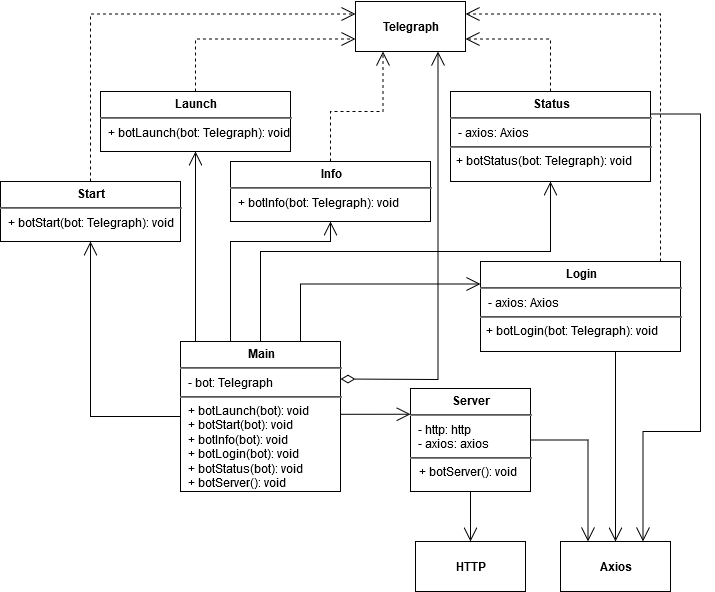

The diagram above was exported from draw.io. Its source (the exported page's mxGraphModel, read from the mxfile embedded in the PNG):
<mxGraphModel dx="1422" dy="769" grid="1" gridSize="10" guides="1" tooltips="1" connect="1" arrows="1" fold="1" page="1" pageScale="1" pageWidth="1169" pageHeight="827" math="0" shadow="0">
  <root>
    <mxCell id="WIyWlLk6GJQsqaUBKTNV-0" />
    <mxCell id="WIyWlLk6GJQsqaUBKTNV-1" parent="WIyWlLk6GJQsqaUBKTNV-0" />
    <mxCell id="WVZU01UppIzS8VWPZNsi-44" value="&lt;p style=&quot;margin: 0px ; margin-top: 6px ; text-align: center&quot;&gt;&lt;b&gt;Main&lt;/b&gt;&lt;/p&gt;&lt;hr&gt;&lt;p style=&quot;margin: 0px ; margin-left: 8px&quot;&gt;- bot: Telegraph&lt;/p&gt;&lt;hr&gt;&lt;p style=&quot;margin: 0px ; margin-left: 8px&quot;&gt;&lt;span&gt;+ botLaunch(bot): void&lt;br&gt;&lt;/span&gt;&lt;/p&gt;&lt;p style=&quot;margin: 0px ; margin-left: 8px&quot;&gt;+ botStart(bot): void&lt;br&gt;&lt;/p&gt;&lt;p style=&quot;margin: 0px ; margin-left: 8px&quot;&gt;+ botInfo(bot): void&lt;br&gt;&lt;/p&gt;&lt;p style=&quot;margin: 0px ; margin-left: 8px&quot;&gt;+ botLogin(bot): void&lt;br&gt;&lt;/p&gt;&lt;p style=&quot;margin: 0px ; margin-left: 8px&quot;&gt;+ botStatus(bot): void&lt;br&gt;&lt;/p&gt;&lt;p style=&quot;margin: 0px ; margin-left: 8px&quot;&gt;+ botServer(): void&lt;br&gt;&lt;br&gt;&lt;/p&gt;" style="align=left;overflow=fill;html=1;dropTarget=0;fillColor=#ffffff;gradientColor=#ffffff;" parent="WIyWlLk6GJQsqaUBKTNV-1" vertex="1">
      <mxGeometry x="350" y="370" width="160" height="150" as="geometry" />
    </mxCell>
    <mxCell id="r2HPI_iKmVuBzokxcUdh-0" value="&lt;p style=&quot;margin: 0px ; margin-top: 6px ; text-align: center&quot;&gt;&lt;b&gt;Server&lt;/b&gt;&lt;/p&gt;&lt;hr&gt;&lt;p style=&quot;margin: 0px ; margin-left: 8px&quot;&gt;- http: http&lt;br&gt;- axios: axios&lt;/p&gt;&lt;hr&gt;&amp;nbsp; &amp;nbsp;+ botServer(): void" style="align=left;overflow=fill;html=1;dropTarget=0;" parent="WIyWlLk6GJQsqaUBKTNV-1" vertex="1">
      <mxGeometry x="580" y="417" width="120" height="103" as="geometry" />
    </mxCell>
    <mxCell id="ucclebxxik3eXEhuK2wx-0" value="&lt;p style=&quot;margin: 0px ; margin-top: 6px ; text-align: center&quot;&gt;&lt;b&gt;Status&lt;/b&gt;&lt;/p&gt;&lt;hr&gt;&lt;p style=&quot;margin: 0px ; margin-left: 8px&quot;&gt;- axios: Axios&lt;/p&gt;&lt;hr&gt;&amp;nbsp; + botStatus(bot: Telegraph): void&lt;br&gt;&lt;p style=&quot;margin: 0px ; margin-left: 8px&quot;&gt;&lt;br&gt;&lt;/p&gt;" style="align=left;overflow=fill;html=1;dropTarget=0;" parent="WIyWlLk6GJQsqaUBKTNV-1" vertex="1">
      <mxGeometry x="620" y="120" width="200" height="90" as="geometry" />
    </mxCell>
    <mxCell id="ucclebxxik3eXEhuK2wx-3" value="&lt;p style=&quot;margin: 0px ; margin-top: 6px ; text-align: center&quot;&gt;&lt;b&gt;Login&lt;/b&gt;&lt;/p&gt;&lt;hr&gt;&lt;p style=&quot;margin: 0px ; margin-left: 8px&quot;&gt;- axios: Axios&lt;/p&gt;&lt;hr&gt;&amp;nbsp; + botLogin(bot: Telegraph): void&lt;br&gt;&lt;p style=&quot;margin: 0px ; margin-left: 8px&quot;&gt;&lt;br&gt;&lt;/p&gt;" style="align=left;overflow=fill;html=1;dropTarget=0;" parent="WIyWlLk6GJQsqaUBKTNV-1" vertex="1">
      <mxGeometry x="650" y="290" width="200" height="90" as="geometry" />
    </mxCell>
    <mxCell id="ucclebxxik3eXEhuK2wx-6" value="&lt;p style=&quot;margin: 0px ; margin-top: 6px ; text-align: center&quot;&gt;&lt;b&gt;Start&lt;/b&gt;&lt;/p&gt;&lt;hr&gt;&lt;p style=&quot;margin: 0px ; margin-left: 8px&quot;&gt;+ botStart(bot: Telegraph): void&lt;br&gt;&lt;/p&gt;" style="align=left;overflow=fill;html=1;dropTarget=0;" parent="WIyWlLk6GJQsqaUBKTNV-1" vertex="1">
      <mxGeometry x="170" y="210" width="180" height="60" as="geometry" />
    </mxCell>
    <mxCell id="ucclebxxik3eXEhuK2wx-8" value="&lt;p style=&quot;margin: 0px ; margin-top: 6px ; text-align: center&quot;&gt;&lt;b&gt;Info&lt;/b&gt;&lt;/p&gt;&lt;hr&gt;&lt;p style=&quot;margin: 0px ; margin-left: 8px&quot;&gt;+ botInfo(bot: Telegraph): void&lt;br&gt;&lt;/p&gt;" style="align=left;overflow=fill;html=1;dropTarget=0;" parent="WIyWlLk6GJQsqaUBKTNV-1" vertex="1">
      <mxGeometry x="400" y="190" width="200" height="60" as="geometry" />
    </mxCell>
    <mxCell id="ucclebxxik3eXEhuK2wx-13" value="&lt;p style=&quot;margin: 0px ; margin-top: 6px ; text-align: center&quot;&gt;&lt;b&gt;Launch&lt;/b&gt;&lt;/p&gt;&lt;hr&gt;&lt;p style=&quot;margin: 0px ; margin-left: 8px&quot;&gt;+ botLaunch(bot: Telegraph): void&lt;br&gt;&lt;/p&gt;" style="align=left;overflow=fill;html=1;dropTarget=0;" parent="WIyWlLk6GJQsqaUBKTNV-1" vertex="1">
      <mxGeometry x="270" y="120" width="190" height="60" as="geometry" />
    </mxCell>
    <mxCell id="qha7MSntBxXuFpzai-0G-1" value="&lt;b&gt;Telegraph&lt;/b&gt;" style="html=1;" parent="WIyWlLk6GJQsqaUBKTNV-1" vertex="1">
      <mxGeometry x="525" y="30" width="110" height="50" as="geometry" />
    </mxCell>
    <mxCell id="qha7MSntBxXuFpzai-0G-2" value="&lt;b&gt;HTTP&lt;/b&gt;" style="html=1;" parent="WIyWlLk6GJQsqaUBKTNV-1" vertex="1">
      <mxGeometry x="585" y="570" width="110" height="50" as="geometry" />
    </mxCell>
    <mxCell id="qha7MSntBxXuFpzai-0G-3" value="&lt;b&gt;Axios&lt;/b&gt;" style="html=1;" parent="WIyWlLk6GJQsqaUBKTNV-1" vertex="1">
      <mxGeometry x="730" y="570" width="110" height="50" as="geometry" />
    </mxCell>
    <mxCell id="qha7MSntBxXuFpzai-0G-5" value="Use" style="endArrow=open;endSize=12;dashed=1;html=1;edgeStyle=orthogonalEdgeStyle;rounded=0;noLabel=1;fontColor=none;entryX=0.25;entryY=1;entryDx=0;entryDy=0;exitX=0.5;exitY=0;exitDx=0;exitDy=0;" parent="WIyWlLk6GJQsqaUBKTNV-1" source="ucclebxxik3eXEhuK2wx-8" target="qha7MSntBxXuFpzai-0G-1" edge="1">
      <mxGeometry width="160" relative="1" as="geometry">
        <mxPoint x="440" y="330" as="sourcePoint" />
        <mxPoint x="600" y="330" as="targetPoint" />
        <Array as="points">
          <mxPoint x="500" y="140" />
          <mxPoint x="553" y="140" />
        </Array>
      </mxGeometry>
    </mxCell>
    <mxCell id="qha7MSntBxXuFpzai-0G-6" value="Use" style="endArrow=open;endSize=12;dashed=1;html=1;edgeStyle=orthogonalEdgeStyle;rounded=0;noLabel=1;fontColor=none;entryX=1;entryY=0.75;entryDx=0;entryDy=0;exitX=0.5;exitY=0;exitDx=0;exitDy=0;" parent="WIyWlLk6GJQsqaUBKTNV-1" source="ucclebxxik3eXEhuK2wx-0" target="qha7MSntBxXuFpzai-0G-1" edge="1">
      <mxGeometry width="160" relative="1" as="geometry">
        <mxPoint x="450" y="340" as="sourcePoint" />
        <mxPoint x="610" y="340" as="targetPoint" />
      </mxGeometry>
    </mxCell>
    <mxCell id="qha7MSntBxXuFpzai-0G-7" value="Use" style="endArrow=open;endSize=12;dashed=1;html=1;edgeStyle=orthogonalEdgeStyle;rounded=0;noLabel=1;fontColor=none;entryX=1;entryY=0.25;entryDx=0;entryDy=0;" parent="WIyWlLk6GJQsqaUBKTNV-1" target="qha7MSntBxXuFpzai-0G-1" edge="1" source="ucclebxxik3eXEhuK2wx-3">
      <mxGeometry width="160" relative="1" as="geometry">
        <mxPoint x="830" y="290" as="sourcePoint" />
        <mxPoint x="620" y="350" as="targetPoint" />
        <Array as="points">
          <mxPoint x="830" y="43" />
        </Array>
      </mxGeometry>
    </mxCell>
    <mxCell id="qha7MSntBxXuFpzai-0G-8" value="Use" style="endArrow=open;endSize=12;dashed=1;html=1;edgeStyle=orthogonalEdgeStyle;rounded=0;noLabel=1;fontColor=none;entryX=0;entryY=0.75;entryDx=0;entryDy=0;exitX=0.5;exitY=0;exitDx=0;exitDy=0;" parent="WIyWlLk6GJQsqaUBKTNV-1" source="ucclebxxik3eXEhuK2wx-13" target="qha7MSntBxXuFpzai-0G-1" edge="1">
      <mxGeometry width="160" relative="1" as="geometry">
        <mxPoint x="470" y="360" as="sourcePoint" />
        <mxPoint x="630" y="360" as="targetPoint" />
      </mxGeometry>
    </mxCell>
    <mxCell id="qha7MSntBxXuFpzai-0G-9" value="Use" style="endArrow=open;endSize=12;dashed=1;html=1;edgeStyle=orthogonalEdgeStyle;rounded=0;noLabel=1;fontColor=none;entryX=0;entryY=0.25;entryDx=0;entryDy=0;exitX=0.5;exitY=0;exitDx=0;exitDy=0;" parent="WIyWlLk6GJQsqaUBKTNV-1" source="ucclebxxik3eXEhuK2wx-6" target="qha7MSntBxXuFpzai-0G-1" edge="1">
      <mxGeometry width="160" relative="1" as="geometry">
        <mxPoint x="480" y="370" as="sourcePoint" />
        <mxPoint x="640" y="370" as="targetPoint" />
      </mxGeometry>
    </mxCell>
    <mxCell id="qha7MSntBxXuFpzai-0G-10" value="Use" style="endArrow=open;endSize=12;html=1;edgeStyle=orthogonalEdgeStyle;rounded=0;noLabel=1;fontColor=none;entryX=0.5;entryY=0;entryDx=0;entryDy=0;exitX=0.5;exitY=1;exitDx=0;exitDy=0;" parent="WIyWlLk6GJQsqaUBKTNV-1" source="ucclebxxik3eXEhuK2wx-3" target="qha7MSntBxXuFpzai-0G-3" edge="1">
      <mxGeometry width="160" relative="1" as="geometry">
        <mxPoint x="785" y="321" as="sourcePoint" />
        <mxPoint x="785" y="570" as="targetPoint" />
        <Array as="points">
          <mxPoint x="785" y="380" />
        </Array>
      </mxGeometry>
    </mxCell>
    <mxCell id="qha7MSntBxXuFpzai-0G-12" value="Use" style="endArrow=open;endSize=12;html=1;edgeStyle=orthogonalEdgeStyle;rounded=0;noLabel=1;fontColor=none;exitX=0.5;exitY=1;exitDx=0;exitDy=0;entryX=0.5;entryY=0;entryDx=0;entryDy=0;" parent="WIyWlLk6GJQsqaUBKTNV-1" source="r2HPI_iKmVuBzokxcUdh-0" target="qha7MSntBxXuFpzai-0G-2" edge="1">
      <mxGeometry width="160" relative="1" as="geometry">
        <mxPoint x="640" y="513" as="sourcePoint" />
        <mxPoint x="867.5" y="290" as="targetPoint" />
        <Array as="points" />
      </mxGeometry>
    </mxCell>
    <mxCell id="qha7MSntBxXuFpzai-0G-13" value="Use" style="endArrow=open;endSize=12;html=1;edgeStyle=orthogonalEdgeStyle;rounded=0;noLabel=1;fontColor=none;exitX=1;exitY=0.5;exitDx=0;exitDy=0;entryX=0.25;entryY=0;entryDx=0;entryDy=0;" parent="WIyWlLk6GJQsqaUBKTNV-1" source="r2HPI_iKmVuBzokxcUdh-0" target="qha7MSntBxXuFpzai-0G-3" edge="1">
      <mxGeometry width="160" relative="1" as="geometry">
        <mxPoint x="790" y="230" as="sourcePoint" />
        <mxPoint x="877.5" y="300" as="targetPoint" />
        <Array as="points">
          <mxPoint x="757" y="468" />
        </Array>
      </mxGeometry>
    </mxCell>
    <mxCell id="qha7MSntBxXuFpzai-0G-14" value="" style="endArrow=diamondThin;endFill=0;endSize=12;html=1;fontColor=none;exitX=0.75;exitY=1;exitDx=0;exitDy=0;edgeStyle=orthogonalEdgeStyle;rounded=0;startArrow=open;startFill=0;startSize=12;entryX=1;entryY=0.25;entryDx=0;entryDy=0;" parent="WIyWlLk6GJQsqaUBKTNV-1" source="qha7MSntBxXuFpzai-0G-1" target="WVZU01UppIzS8VWPZNsi-44" edge="1">
      <mxGeometry width="160" relative="1" as="geometry">
        <mxPoint x="450" y="190" as="sourcePoint" />
        <mxPoint x="530" y="400" as="targetPoint" />
        <Array as="points">
          <mxPoint x="608" y="408" />
          <mxPoint x="608" y="408" />
        </Array>
      </mxGeometry>
    </mxCell>
    <mxCell id="qha7MSntBxXuFpzai-0G-15" value="" style="endArrow=none;endFill=0;endSize=12;html=1;fontColor=none;entryX=0.75;entryY=0;entryDx=0;entryDy=0;edgeStyle=orthogonalEdgeStyle;rounded=0;startArrow=open;startFill=0;startSize=12;exitX=0;exitY=0.25;exitDx=0;exitDy=0;" parent="WIyWlLk6GJQsqaUBKTNV-1" source="ucclebxxik3eXEhuK2wx-3" target="WVZU01UppIzS8VWPZNsi-44" edge="1">
      <mxGeometry width="160" relative="1" as="geometry">
        <mxPoint x="310" y="213" as="sourcePoint" />
        <mxPoint x="382.5" y="413.0000000000001" as="targetPoint" />
        <Array as="points">
          <mxPoint x="470" y="313" />
        </Array>
      </mxGeometry>
    </mxCell>
    <mxCell id="qha7MSntBxXuFpzai-0G-16" value="" style="endArrow=none;endFill=0;endSize=12;html=1;fontColor=none;entryX=0.5;entryY=0;entryDx=0;entryDy=0;edgeStyle=orthogonalEdgeStyle;rounded=0;startArrow=open;startFill=0;startSize=12;exitX=0.5;exitY=1;exitDx=0;exitDy=0;" parent="WIyWlLk6GJQsqaUBKTNV-1" source="ucclebxxik3eXEhuK2wx-0" target="WVZU01UppIzS8VWPZNsi-44" edge="1">
      <mxGeometry width="160" relative="1" as="geometry">
        <mxPoint x="320" y="223" as="sourcePoint" />
        <mxPoint x="392.5" y="423" as="targetPoint" />
        <Array as="points">
          <mxPoint x="720" y="280" />
          <mxPoint x="430" y="280" />
        </Array>
      </mxGeometry>
    </mxCell>
    <mxCell id="qha7MSntBxXuFpzai-0G-17" value="" style="endArrow=none;endFill=0;endSize=12;html=1;fontColor=none;edgeStyle=orthogonalEdgeStyle;rounded=0;startArrow=open;startFill=0;startSize=12;" parent="WIyWlLk6GJQsqaUBKTNV-1" source="ucclebxxik3eXEhuK2wx-6" target="WVZU01UppIzS8VWPZNsi-44" edge="1">
      <mxGeometry width="160" relative="1" as="geometry">
        <mxPoint x="330" y="233" as="sourcePoint" />
        <mxPoint x="402.5" y="433" as="targetPoint" />
        <Array as="points">
          <mxPoint x="260" y="445" />
        </Array>
      </mxGeometry>
    </mxCell>
    <mxCell id="qha7MSntBxXuFpzai-0G-18" value="" style="endArrow=none;endFill=0;endSize=12;html=1;fontColor=none;edgeStyle=orthogonalEdgeStyle;rounded=0;startArrow=open;startFill=0;startSize=12;exitX=0.5;exitY=1;exitDx=0;exitDy=0;entryX=0.25;entryY=0;entryDx=0;entryDy=0;" parent="WIyWlLk6GJQsqaUBKTNV-1" source="ucclebxxik3eXEhuK2wx-13" target="WVZU01UppIzS8VWPZNsi-44" edge="1">
      <mxGeometry width="160" relative="1" as="geometry">
        <mxPoint x="340" y="243" as="sourcePoint" />
        <mxPoint x="412.5" y="443" as="targetPoint" />
        <Array as="points">
          <mxPoint x="365" y="370" />
        </Array>
      </mxGeometry>
    </mxCell>
    <mxCell id="qha7MSntBxXuFpzai-0G-19" value="" style="endArrow=none;endFill=0;endSize=12;html=1;fontColor=none;edgeStyle=orthogonalEdgeStyle;rounded=0;startArrow=open;startFill=0;startSize=12;exitX=0.5;exitY=1;exitDx=0;exitDy=0;" parent="WIyWlLk6GJQsqaUBKTNV-1" source="ucclebxxik3eXEhuK2wx-8" target="WVZU01UppIzS8VWPZNsi-44" edge="1">
      <mxGeometry width="160" relative="1" as="geometry">
        <mxPoint x="350" y="253" as="sourcePoint" />
        <mxPoint x="422.5" y="453" as="targetPoint" />
        <Array as="points">
          <mxPoint x="500" y="270" />
          <mxPoint x="400" y="270" />
        </Array>
      </mxGeometry>
    </mxCell>
    <mxCell id="qha7MSntBxXuFpzai-0G-20" value="" style="endArrow=none;endFill=0;endSize=12;html=1;fontColor=none;edgeStyle=orthogonalEdgeStyle;rounded=0;startArrow=open;startFill=0;startSize=12;entryX=1;entryY=0.5;entryDx=0;entryDy=0;exitX=0;exitY=0.25;exitDx=0;exitDy=0;" parent="WIyWlLk6GJQsqaUBKTNV-1" source="r2HPI_iKmVuBzokxcUdh-0" target="WVZU01UppIzS8VWPZNsi-44" edge="1">
      <mxGeometry width="160" relative="1" as="geometry">
        <mxPoint x="360" y="263" as="sourcePoint" />
        <mxPoint x="432.5" y="463" as="targetPoint" />
        <Array as="points">
          <mxPoint x="510" y="443" />
        </Array>
      </mxGeometry>
    </mxCell>
    <mxCell id="qha7MSntBxXuFpzai-0G-21" value="" style="endArrow=none;endFill=0;endSize=12;html=1;fontColor=none;edgeStyle=orthogonalEdgeStyle;rounded=0;startArrow=open;startFill=0;startSize=12;entryX=1;entryY=0.25;entryDx=0;entryDy=0;exitX=0.75;exitY=0;exitDx=0;exitDy=0;" parent="WIyWlLk6GJQsqaUBKTNV-1" source="qha7MSntBxXuFpzai-0G-3" target="ucclebxxik3eXEhuK2wx-0" edge="1">
      <mxGeometry width="160" relative="1" as="geometry">
        <mxPoint x="1020" y="220" as="sourcePoint" />
        <mxPoint x="750" y="290" as="targetPoint" />
        <Array as="points">
          <mxPoint x="813" y="460" />
          <mxPoint x="870" y="460" />
          <mxPoint x="870" y="143" />
        </Array>
      </mxGeometry>
    </mxCell>
  </root>
</mxGraphModel>